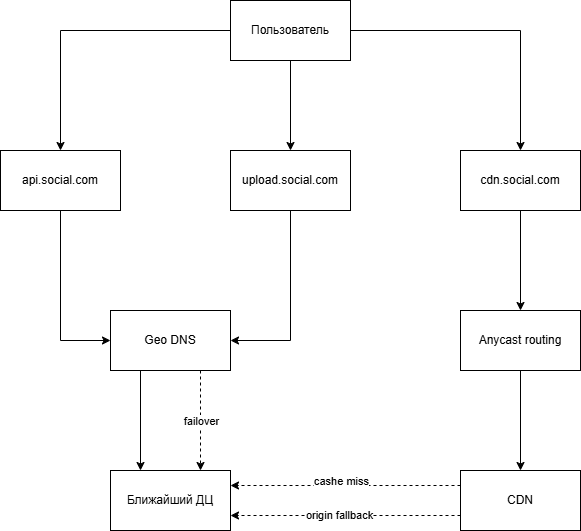

The diagram above was exported from draw.io. Its source (the exported page's mxGraphModel, read from the mxfile embedded in the PNG):
<mxGraphModel dx="946" dy="691" grid="1" gridSize="10" guides="1" tooltips="1" connect="1" arrows="1" fold="1" page="0" pageScale="1" pageWidth="827" pageHeight="1169" math="0" shadow="0">
  <root>
    <mxCell id="0" />
    <mxCell id="1" parent="0" />
    <mxCell id="BpghqzLkpK8gDVwW3oEu-5" edge="1" parent="1" source="BpghqzLkpK8gDVwW3oEu-1" style="edgeStyle=orthogonalEdgeStyle;rounded=0;orthogonalLoop=1;jettySize=auto;html=1;entryX=0.5;entryY=0;entryDx=0;entryDy=0;" target="BpghqzLkpK8gDVwW3oEu-2">
      <mxGeometry relative="1" as="geometry" />
    </mxCell>
    <mxCell id="BpghqzLkpK8gDVwW3oEu-6" edge="1" parent="1" source="BpghqzLkpK8gDVwW3oEu-1" style="edgeStyle=orthogonalEdgeStyle;rounded=0;orthogonalLoop=1;jettySize=auto;html=1;entryX=0.5;entryY=0;entryDx=0;entryDy=0;" target="BpghqzLkpK8gDVwW3oEu-3">
      <mxGeometry relative="1" as="geometry" />
    </mxCell>
    <mxCell id="BpghqzLkpK8gDVwW3oEu-7" edge="1" parent="1" source="BpghqzLkpK8gDVwW3oEu-1" style="edgeStyle=orthogonalEdgeStyle;rounded=0;orthogonalLoop=1;jettySize=auto;html=1;entryX=0.5;entryY=0;entryDx=0;entryDy=0;" target="BpghqzLkpK8gDVwW3oEu-4">
      <mxGeometry relative="1" as="geometry" />
    </mxCell>
    <mxCell id="BpghqzLkpK8gDVwW3oEu-1" parent="1" style="rounded=0;whiteSpace=wrap;html=1;" value="Пользователь" vertex="1">
      <mxGeometry height="60" width="120" x="260" y="30" as="geometry" />
    </mxCell>
    <mxCell id="BpghqzLkpK8gDVwW3oEu-11" edge="1" parent="1" source="BpghqzLkpK8gDVwW3oEu-2" style="edgeStyle=orthogonalEdgeStyle;rounded=0;orthogonalLoop=1;jettySize=auto;html=1;entryX=0;entryY=0.5;entryDx=0;entryDy=0;" target="BpghqzLkpK8gDVwW3oEu-10">
      <mxGeometry relative="1" as="geometry" />
    </mxCell>
    <mxCell id="BpghqzLkpK8gDVwW3oEu-2" parent="1" style="rounded=0;whiteSpace=wrap;html=1;" value="api.social.com" vertex="1">
      <mxGeometry height="60" width="120" x="30" y="180" as="geometry" />
    </mxCell>
    <mxCell id="BpghqzLkpK8gDVwW3oEu-12" edge="1" parent="1" source="BpghqzLkpK8gDVwW3oEu-3" style="edgeStyle=orthogonalEdgeStyle;rounded=0;orthogonalLoop=1;jettySize=auto;html=1;entryX=1;entryY=0.5;entryDx=0;entryDy=0;" target="BpghqzLkpK8gDVwW3oEu-10">
      <mxGeometry relative="1" as="geometry" />
    </mxCell>
    <mxCell id="BpghqzLkpK8gDVwW3oEu-3" parent="1" style="rounded=0;whiteSpace=wrap;html=1;" value="upload.social.com" vertex="1">
      <mxGeometry height="60" width="120" x="260" y="180" as="geometry" />
    </mxCell>
    <mxCell id="BpghqzLkpK8gDVwW3oEu-9" edge="1" parent="1" source="BpghqzLkpK8gDVwW3oEu-4" style="edgeStyle=orthogonalEdgeStyle;rounded=0;orthogonalLoop=1;jettySize=auto;html=1;entryX=0.5;entryY=0;entryDx=0;entryDy=0;" target="BpghqzLkpK8gDVwW3oEu-8">
      <mxGeometry relative="1" as="geometry" />
    </mxCell>
    <mxCell id="BpghqzLkpK8gDVwW3oEu-4" parent="1" style="rounded=0;whiteSpace=wrap;html=1;" value="cdn.social.com" vertex="1">
      <mxGeometry height="60" width="120" x="490" y="180" as="geometry" />
    </mxCell>
    <mxCell id="BpghqzLkpK8gDVwW3oEu-18" edge="1" parent="1" source="BpghqzLkpK8gDVwW3oEu-8" style="edgeStyle=orthogonalEdgeStyle;rounded=0;orthogonalLoop=1;jettySize=auto;html=1;entryX=0.5;entryY=0;entryDx=0;entryDy=0;" target="BpghqzLkpK8gDVwW3oEu-17">
      <mxGeometry relative="1" as="geometry" />
    </mxCell>
    <mxCell id="BpghqzLkpK8gDVwW3oEu-8" parent="1" style="rounded=0;whiteSpace=wrap;html=1;" value="Anycast routing" vertex="1">
      <mxGeometry height="60" width="120" x="490" y="340" as="geometry" />
    </mxCell>
    <mxCell id="BpghqzLkpK8gDVwW3oEu-14" edge="1" parent="1" source="BpghqzLkpK8gDVwW3oEu-10" style="edgeStyle=orthogonalEdgeStyle;rounded=0;orthogonalLoop=1;jettySize=auto;html=1;entryX=0.25;entryY=0;entryDx=0;entryDy=0;exitX=0.25;exitY=1;exitDx=0;exitDy=0;" target="BpghqzLkpK8gDVwW3oEu-13">
      <mxGeometry relative="1" as="geometry" />
    </mxCell>
    <mxCell id="BpghqzLkpK8gDVwW3oEu-15" edge="1" parent="1" source="BpghqzLkpK8gDVwW3oEu-10" style="edgeStyle=orthogonalEdgeStyle;rounded=0;orthogonalLoop=1;jettySize=auto;html=1;entryX=0.75;entryY=0;entryDx=0;entryDy=0;dashed=1;exitX=0.75;exitY=1;exitDx=0;exitDy=0;" target="BpghqzLkpK8gDVwW3oEu-13">
      <mxGeometry relative="1" as="geometry" />
    </mxCell>
    <mxCell id="BpghqzLkpK8gDVwW3oEu-16" connectable="0" parent="BpghqzLkpK8gDVwW3oEu-15" style="edgeLabel;html=1;align=center;verticalAlign=middle;resizable=0;points=[];" value="failover" vertex="1">
      <mxGeometry relative="1" x="-0.08" y="-3" as="geometry">
        <mxPoint x="3" y="4" as="offset" />
      </mxGeometry>
    </mxCell>
    <mxCell id="BpghqzLkpK8gDVwW3oEu-10" parent="1" style="rounded=0;whiteSpace=wrap;html=1;" value="Geo DNS" vertex="1">
      <mxGeometry height="60" width="120" x="140" y="340" as="geometry" />
    </mxCell>
    <mxCell id="BpghqzLkpK8gDVwW3oEu-13" parent="1" style="rounded=0;whiteSpace=wrap;html=1;" value="Ближайший ДЦ" vertex="1">
      <mxGeometry height="60" width="120" x="140" y="500" as="geometry" />
    </mxCell>
    <mxCell id="BpghqzLkpK8gDVwW3oEu-19" edge="1" parent="1" source="BpghqzLkpK8gDVwW3oEu-17" style="edgeStyle=orthogonalEdgeStyle;rounded=0;orthogonalLoop=1;jettySize=auto;html=1;exitX=0;exitY=0.25;exitDx=0;exitDy=0;entryX=1;entryY=0.25;entryDx=0;entryDy=0;dashed=1;" target="BpghqzLkpK8gDVwW3oEu-13">
      <mxGeometry relative="1" as="geometry" />
    </mxCell>
    <mxCell id="BpghqzLkpK8gDVwW3oEu-20" connectable="0" parent="BpghqzLkpK8gDVwW3oEu-19" style="edgeLabel;html=1;align=center;verticalAlign=middle;resizable=0;points=[];" value="cashe miss" vertex="1">
      <mxGeometry relative="1" x="0.1826" y="-5" as="geometry">
        <mxPoint x="16" as="offset" />
      </mxGeometry>
    </mxCell>
    <mxCell id="BpghqzLkpK8gDVwW3oEu-22" edge="1" parent="1" source="BpghqzLkpK8gDVwW3oEu-17" style="edgeStyle=orthogonalEdgeStyle;rounded=0;orthogonalLoop=1;jettySize=auto;html=1;entryX=1;entryY=0.75;entryDx=0;entryDy=0;exitX=0;exitY=0.75;exitDx=0;exitDy=0;dashed=1;" target="BpghqzLkpK8gDVwW3oEu-13">
      <mxGeometry relative="1" as="geometry" />
    </mxCell>
    <mxCell id="BpghqzLkpK8gDVwW3oEu-23" connectable="0" parent="BpghqzLkpK8gDVwW3oEu-22" style="edgeLabel;html=1;align=center;verticalAlign=middle;resizable=0;points=[];" value="origin fallback" vertex="1">
      <mxGeometry relative="1" x="0.0571" y="-1" as="geometry">
        <mxPoint as="offset" />
      </mxGeometry>
    </mxCell>
    <mxCell id="BpghqzLkpK8gDVwW3oEu-17" parent="1" style="rounded=0;whiteSpace=wrap;html=1;" value="CDN" vertex="1">
      <mxGeometry height="60" width="120" x="490" y="500" as="geometry" />
    </mxCell>
  </root>
</mxGraphModel>